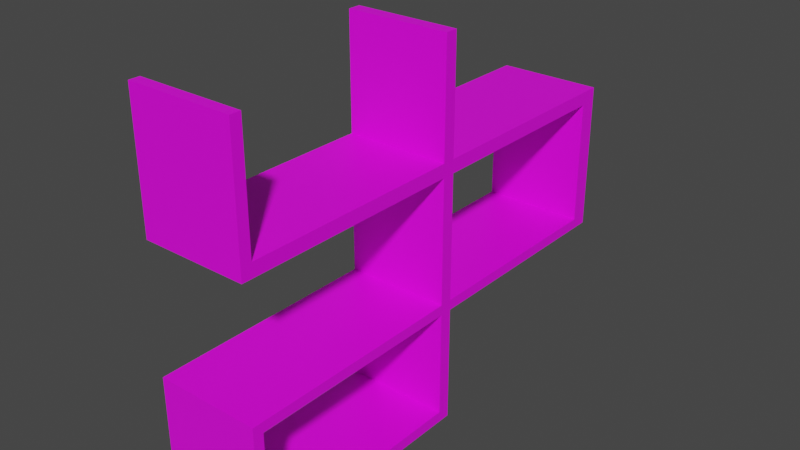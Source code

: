 # Source: etagere.blend  (saved by Blender 2.90.8; exported with 4.5.12 LTS)
import bpy
from mathutils import Matrix  # noqa: F401  (used for matrix-valued properties, if any)

bpy.ops.wm.read_factory_settings(use_empty=True)
scene = bpy.context.scene
scene.name = 'Scene'

# ---- collections
col_collection = bpy.data.collections.new('Collection'); scene.collection.children.link(col_collection)

# ---- images (referenced by path relative to the original .blend; pixels are not part of the script)
import os
ASSET_DIR = os.environ.get("B2B_ASSET_DIR", "")  # directory of the original .blend (textures are referenced by path, not embedded)
HERE = os.path.dirname(os.path.abspath(__file__))  # packed textures are extracted next to this script under _unpacked/

def load_image(name, relpath, width, height, colorspace="sRGB"):
    """Load a texture the original file referenced (path relative to the .blend, or extracted next to this script)."""
    p = next((c for c in (os.path.join(HERE, relpath), os.path.join(ASSET_DIR, relpath)) if relpath and os.path.exists(c)), "")
    if p:
        img = bpy.data.images.load(p, check_existing=True)
        img.name = name
    else:  # same state as the original file: an image datablock whose file is absent (Cycles renders it pink)
        img = bpy.data.images.new(name, width, height)
        img.source = "FILE"
        img.filepath = "//" + (relpath or name)
    img.colorspace_settings.name = colorspace
    return img
img_material_001_base_color = load_image('Material.001 Base Color', '', 1024, 1024, 'sRGB')

# ---- materials (node trees are filled in below, after node groups)
mat_material_001 = bpy.data.materials.new('Material.001')

# ---- material node trees
mat_material_001.use_nodes = True; mat_material_001.node_tree.nodes.clear()
_N = mat_material_001.node_tree.nodes; _L = mat_material_001.node_tree.links
n0 = _N.new('ShaderNodeBsdfPrincipled'); n0.name = 'Principled BSDF'; n0.location = (10, 300)
n0.distribution = 'GGX'
n0.subsurface_method = 'BURLEY'
n0.inputs[3].default_value = 1.45
n0.inputs[27].default_value = (0.0, 0.0, 0.0, 1.0)
n0.inputs[28].default_value = 1.0
n1 = _N.new('ShaderNodeOutputMaterial'); n1.name = 'Material Output'; n1.location = (300, 300)
n2 = _N.new('ShaderNodeTexImage'); n2.name = 'Image Texture'; n2.location = (-280, 280)
n2.image = img_material_001_base_color
_L.new(n0.outputs[0], n1.inputs[0])
_L.new(n2.outputs[0], n0.inputs[0])
n1.is_active_output = True

# ---- world
world_world = bpy.data.worlds.new('World'); scene.world = world_world
world_world.use_nodes = True; world_world.node_tree.nodes.clear()
_N = world_world.node_tree.nodes; _L = world_world.node_tree.links
n0 = _N.new('ShaderNodeOutputWorld'); n0.name = 'World Output'; n0.location = (300, 300)
n1 = _N.new('ShaderNodeBackground'); n1.name = 'Background'; n1.location = (10, 300)
n1.inputs[0].default_value = (0.05088, 0.05088, 0.05088, 1.0)
_L.new(n1.outputs[0], n0.inputs[0])
n0.is_active_output = True
world_world.color = (0.05088, 0.05088, 0.05088)
world_world.use_sun_shadow = False
world_world.sun_shadow_jitter_overblur = 0.0

# ---- meshes
me_cube_001 = bpy.data.meshes.new('Cube.001')
me_cube_001.from_pydata([(-1.0, -1.0, 1.0), (1.0, -1.0, 1.0), (-1.0, -0.9551, 1.0), (1.0, -0.9551, 1.0), (1.0, 0.03462, 1.0), (-1.0, 0.03462, 1.0), (1.0, -0.01927, 1.0), (-1.0, -0.01927, 1.0), (-1.0, -1.0, -0.6126), (1.0, -1.0, -0.6126), (1.0, -0.9551, -0.6126), (-1.0, -0.9551, -0.6126), (-1.0, 0.03462, -0.6126), (1.0, 0.03462, -0.6126), (-1.0, -0.01927, -0.6126), (1.0, -0.01927, -0.6126), (-1.0, -1.0, -0.5663), (1.0, -1.0, -0.5663), (1.0, -0.9551, -0.5663), (-1.0, -0.9551, -0.5663), (-1.0, 0.03462, -0.5663), (1.0, 0.03462, -0.5663), (-1.0, -0.01927, -0.5663), (1.0, -0.01927, -0.5663), (-1.0, -1.0, -0.1135), (-1.0, 1.0, -0.1135), (1.0, 1.0, -0.1135), (1.0, -1.0, -0.1135), (1.0, -0.9551, -0.1135), (-1.0, -0.9551, -0.1135), (1.0, 0.9249, -0.1135), (-1.0, 0.9249, -0.1135), (-1.0, 0.03462, -0.1135), (1.0, 0.03462, -0.1135), (-1.0, -0.01927, -0.1135), (1.0, -0.01927, -0.1135), (-1.0, -1.0, -0.06993), (-1.0, 1.0, -0.06993), (1.0, 1.0, -0.06993), (1.0, -1.0, -0.06993), (1.0, -0.9551, -0.06993), (-1.0, -0.9551, -0.06993), (1.0, 0.9249, -0.06993), (-1.0, 0.9249, -0.06993), (-1.0, 0.03462, -0.06993), (1.0, 0.03462, -0.06993), (-1.0, -0.01927, -0.06993), (1.0, -0.01927, -0.06993), (-1.0, -1.0, 0.4617), (-1.0, 1.0, 0.4617), (1.0, 1.0, 0.4617), (1.0, -1.0, 0.4617), (1.0, -0.9551, 0.4617), (-1.0, -0.9551, 0.4617), (1.0, 0.9249, 0.4617), (-1.0, 0.9249, 0.4617), (-1.0, 0.03462, 0.4617), (1.0, 0.03462, 0.4617), (-1.0, -0.01927, 0.4617), (1.0, -0.01927, 0.4617), (-1.0, -1.0, 0.5183), (-1.0, 1.0, 0.5183), (1.0, 1.0, 0.5183), (1.0, -1.0, 0.5183), (1.0, -0.9551, 0.5183), (-1.0, -0.9551, 0.5183), (1.0, 0.9249, 0.5183), (-1.0, 0.9249, 0.5183), (-1.0, 0.03462, 0.5183), (1.0, 0.03462, 0.5183), (-1.0, -0.01927, 0.5183), (1.0, -0.01927, 0.5183)], [], [(4, 69, 68, 5), (6, 7, 70, 71), (64, 3, 1, 63), (63, 1, 0, 60), (3, 2, 0, 1), (60, 0, 2, 65), (42, 54, 55, 43), (2, 3, 64, 65), (70, 7, 5, 68), (69, 4, 6, 71), (21, 20, 32, 33), (4, 5, 7, 6), (23, 35, 34, 22), (19, 29, 28, 18), (13, 21, 23, 15), (11, 19, 22, 14), (14, 22, 20, 12), (15, 14, 12, 13), (8, 16, 19, 11), (15, 23, 18, 10), (9, 17, 16, 8), (10, 18, 17, 9), (13, 12, 20, 21), (21, 33, 35, 23), (22, 34, 32, 20), (11, 10, 9, 8), (16, 24, 29, 19), (17, 27, 24, 16), (18, 28, 27, 17), (33, 45, 47, 35), (29, 41, 46, 34), (30, 42, 45, 33), (34, 46, 44, 32), (32, 44, 43, 31), (26, 38, 42, 30), (24, 36, 41, 29), (35, 47, 40, 28), (27, 39, 36, 24), (28, 40, 39, 27), (25, 37, 38, 26), (31, 43, 37, 25), (45, 57, 59, 47), (46, 58, 56, 44), (38, 50, 54, 42), (57, 45, 44, 56), (47, 59, 58, 46), (37, 49, 50, 38), (43, 55, 49, 37), (57, 69, 71, 59), (53, 65, 70, 58), (54, 66, 69, 57), (58, 70, 68, 56), (56, 68, 67, 55), (50, 62, 66, 54), (48, 60, 65, 53), (59, 71, 64, 52), (51, 63, 60, 48), (52, 64, 63, 51), (49, 61, 62, 50), (55, 67, 61, 49), (11, 14, 15, 10), (42, 38, 37, 43, 44, 46, 41, 36, 39, 40, 47, 45), (54, 57, 59, 52, 51, 48, 53, 58, 56, 55, 49, 50), (69, 66, 62, 61, 67, 68, 70, 65, 60, 63, 64, 71), (30, 33, 35, 28, 27, 24, 29, 34, 32, 31, 25, 26), (18, 23, 22, 19)])
_uv = me_cube_001.uv_layers.new(name='UVMap')
_uv.uv.foreach_set('vector', [0.6112, 0.401, 0.5744, 0.4089, 0.5744, 0.01895, 0.6112, 0.02684, 0.5904, 0.4046, 0.5904, 0.02322, 0.6299, 0.000213, 0.6299, 0.4276, 0.6303, 0.4216, 0.6696, 0.3995, 0.6482, 0.3959, 0.6845, 0.4032, 0.6845, 0.4032, 0.6482, 0.3959, 0.6482, 0.02591, 0.6845, 0.01856, 0.6696, 0.3995, 0.6696, 0.02235, 0.6482, 0.02591, 0.6482, 0.3959, 0.6845, 0.01856, 0.6482, 0.02591, 0.6696, 0.02235, 0.6303, 0.000213, 0.51, 0.7278, 0.468, 0.3988, 0.4383, 0.4932, 0.51, 0.2114, 0.6696, 0.02235, 0.6696, 0.3995, 0.6303, 0.4216, 0.6303, 0.000213, 0.6299, 0.000213, 0.5904, 0.02322, 0.6112, 0.02684, 0.5744, 0.01895, 0.5744, 0.4089, 0.6112, 0.401, 0.5904, 0.4046, 0.6299, 0.4276, 0.3691, 0.5023, 0.3691, 0.2507, 0.388, 0.2569, 0.388, 0.4961, 0.6112, 0.401, 0.6112, 0.02684, 0.5904, 0.02322, 0.5904, 0.4046, 0.3726, 0.5016, 0.3538, 0.4959, 0.3538, 0.2571, 0.3726, 0.2514, 0.4157, 0.1814, 0.4379, 0.06751, 0.4379, 0.6855, 0.4157, 0.5716, 0.3868, 0.509, 0.3691, 0.5023, 0.3726, 0.5016, 0.4063, 0.5044, 0.3709, 0.2028, 0.4157, 0.1814, 0.3726, 0.2514, 0.4063, 0.2487, 0.4063, 0.2487, 0.3726, 0.2514, 0.3691, 0.2507, 0.3868, 0.244, 0.4063, 0.5044, 0.4063, 0.2487, 0.3868, 0.244, 0.3868, 0.509, 0.3885, 0.1575, 0.4296, 0.1299, 0.4157, 0.1814, 0.3709, 0.2028, 0.4063, 0.5044, 0.3726, 0.5016, 0.4157, 0.5716, 0.3709, 0.5502, 0.3885, 0.5955, 0.4296, 0.6231, 0.4296, 0.1299, 0.3885, 0.1575, 0.3709, 0.5502, 0.4157, 0.5716, 0.4296, 0.6231, 0.3885, 0.5955, 0.3868, 0.509, 0.3868, 0.244, 0.3691, 0.2507, 0.3691, 0.5023, 0.3691, 0.5023, 0.388, 0.4961, 0.3538, 0.4959, 0.3726, 0.5016, 0.3726, 0.2514, 0.3538, 0.2571, 0.388, 0.2569, 0.3691, 0.2507, 0.3709, 0.2028, 0.3709, 0.5502, 0.3885, 0.5955, 0.3885, 0.1575, 0.4296, 0.1299, 0.3929, 0.000213, 0.4379, 0.06751, 0.4157, 0.1814, 0.4296, 0.6231, 0.3929, 0.7528, 0.3929, 0.000213, 0.4296, 0.1299, 0.4157, 0.5716, 0.4379, 0.6855, 0.3929, 0.7528, 0.4296, 0.6231, 0.2402, 0.5858, 0.2502, 0.5836, 0.2347, 0.5527, 0.2483, 0.5539, 0.3533, 0.23, 0.2734, 0.1506, 0.2402, 0.2821, 0.2592, 0.2794, 0.3083, 0.674, 0.2307, 0.6474, 0.2502, 0.5836, 0.2402, 0.5858, 0.2592, 0.2794, 0.2402, 0.2821, 0.2617, 0.3138, 0.2475, 0.3128, 0.2475, 0.3128, 0.2617, 0.3138, 0.2552, 0.3459, 0.3017, 0.3376, 0.3533, 0.8639, 0.3056, 0.9998, 0.2307, 0.6474, 0.3083, 0.674, 0.2313, 0.000213, 0.2761, 0.06806, 0.2734, 0.1506, 0.3533, 0.23, 0.2483, 0.5539, 0.2347, 0.5527, 0.2742, 0.4455, 0.3053, 0.4983, 0.2386, 0.4572, 0.2582, 0.457, 0.2761, 0.06806, 0.2313, 0.000213, 0.3053, 0.4983, 0.2742, 0.4455, 0.2582, 0.457, 0.2386, 0.4572, 0.3127, 0.3209, 0.3087, 0.3072, 0.3056, 0.9998, 0.3533, 0.8639, 0.3017, 0.3376, 0.2552, 0.3459, 0.3087, 0.3072, 0.3127, 0.3209, 0.5105, 0.4322, 0.5544, 0.405, 0.532, 0.4007, 0.574, 0.4094, 0.574, 0.000213, 0.53, 0.02738, 0.5525, 0.03163, 0.5105, 0.023, 0.4486, 0.7291, 0.4634, 0.447, 0.468, 0.3988, 0.51, 0.7278, 0.5544, 0.405, 0.5105, 0.4322, 0.5105, 0.023, 0.5525, 0.03163, 0.574, 0.4094, 0.532, 0.4007, 0.53, 0.02738, 0.574, 0.000213, 0.4486, 0.000213, 0.4477, 0.542, 0.4634, 0.447, 0.4486, 0.7291, 0.51, 0.2114, 0.4383, 0.4932, 0.4477, 0.542, 0.4486, 0.000213, 0.1338, 0.2697, 0.1825, 0.2788, 0.2061, 0.246, 0.1238, 0.2524, 0.2302, 0.6168, 0.000213, 0.6052, 0.2061, 0.5352, 0.1451, 0.5293, 0.1714, 0.2905, 0.2073, 0.3039, 0.1825, 0.2788, 0.1338, 0.2697, 0.1451, 0.5293, 0.2061, 0.5352, 0.1825, 0.5024, 0.1594, 0.5076, 0.1594, 0.5076, 0.1825, 0.5024, 0.2073, 0.4774, 0.1679, 0.4981, 0.2034, 0.2898, 0.2078, 0.2958, 0.2073, 0.3039, 0.1714, 0.2905, 0.2291, 0.7007, 0.1757, 0.781, 0.000213, 0.6052, 0.2302, 0.6168, 0.1238, 0.2524, 0.2061, 0.246, 0.03605, 0.1663, 0.2302, 0.1645, 0.2291, 0.08052, 0.1757, 0.000213, 0.1757, 0.781, 0.2291, 0.7007, 0.2302, 0.1645, 0.03605, 0.1663, 0.1757, 0.000213, 0.2291, 0.08052, 0.2034, 0.4914, 0.2078, 0.4855, 0.2078, 0.2958, 0.2034, 0.2898, 0.1679, 0.4981, 0.2073, 0.4774, 0.2078, 0.4855, 0.2034, 0.4914, 0.3709, 0.2028, 0.4063, 0.2487, 0.4063, 0.5044, 0.3709, 0.5502, 0.6303, 0.6953, 0.6406, 0.6953, 0.6406, 0.422, 0.6303, 0.422, 0.6767, 0.422, 0.6693, 0.422, 0.2734, 0.1506, 0.2761, 0.06806, 0.2582, 0.457, 0.2742, 0.4455, 0.6693, 0.6953, 0.6767, 0.6953, 0.6952, 0.2898, 0.6845, 0.6953, 0.6771, 0.6953, 0.2302, 0.1645, 0.2291, 0.08052, 0.2291, 0.7007, 0.2302, 0.6168, 0.6771, 0.422, 0.6845, 0.422, 0.6952, 0.5631, 0.6849, 0.5631, 0.6849, 0.2898, 0.1825, 0.2788, 0.2073, 0.3039, 0.2078, 0.2958, 0.2078, 0.4855, 0.2073, 0.4774, 0.1825, 0.5024, 0.2061, 0.5352, 0.4383, 0.7356, 0.4383, 0.7295, 0.7117, 0.7295, 0.7117, 0.7356, 0.2061, 0.246, 0.3083, 0.674, 0.6484, 0.6953, 0.641, 0.6953, 0.6549, 0.6953, 0.6488, 0.6953, 0.6488, 0.422, 0.6549, 0.422, 0.641, 0.422, 0.6484, 0.422, 0.3017, 0.3376, 0.3127, 0.3209, 0.3533, 0.8639, 0.4157, 0.5716, 0.3726, 0.5016, 0.3726, 0.2514, 0.4157, 0.1814])
me_cube_001.materials.append(mat_material_001)
me_cube_001.use_remesh_fix_poles = True
me_cube_001.use_remesh_preserve_attributes = False
me_cube_001.use_mirror_vertex_groups = False
me_cube_001.update()

# ---- objects
ob_etagere = bpy.data.objects.new('etagere', me_cube_001)

# ---- transforms, parenting, visibility, modifiers, constraints
ob_etagere.location = (-1.73, -1.867, 0.9684)
ob_etagere.scale = (1.2, 5.427, 5.427)
ob_etagere.lineart.crease_threshold = 0.0

# ---- collection membership
col_collection.objects.link(ob_etagere)

# ---- scene / render settings (as saved in the file)
scene.frame_start = 1; scene.frame_end = 250; scene.frame_set(1)
scene.render.engine = 'CYCLES'
scene.cycles.use_denoising = False
scene.cycles.samples = 128
scene.cycles.sampling_pattern = 'TABULATED_SOBOL'
scene.cycles.use_adaptive_sampling = False
scene.cycles.use_light_tree = False
scene.view_settings.view_transform = 'Filmic'
bpy.context.view_layer.update()

# ---- added for rendering (the .blend has no active camera and no usable light): camera, sun
cam_auto = bpy.data.cameras.new('AutoCamera')
cam_auto.lens = 50.0
cam_auto.sensor_width = 36.0
cam_auto.clip_end = 1000.0
ob_auto_camera = bpy.data.objects.new('AutoCamera', cam_auto)
scene.collection.objects.link(ob_auto_camera)
ob_auto_camera.location = (11.3598, -17.5753, 12.4917)
ob_auto_camera.rotation_euler = (1.09748, -7.21219e-08, 0.694738)
scene.camera = ob_auto_camera
light_auto_sun = bpy.data.lights.new('AutoSun', 'SUN')
light_auto_sun.energy = 3.0
light_auto_sun.angle = 0.0523599
ob_auto_sun = bpy.data.objects.new('AutoSun', light_auto_sun)
scene.collection.objects.link(ob_auto_sun)
ob_auto_sun.rotation_euler = (0.872665, 0.174533, 0.523599)
bpy.context.view_layer.update()
